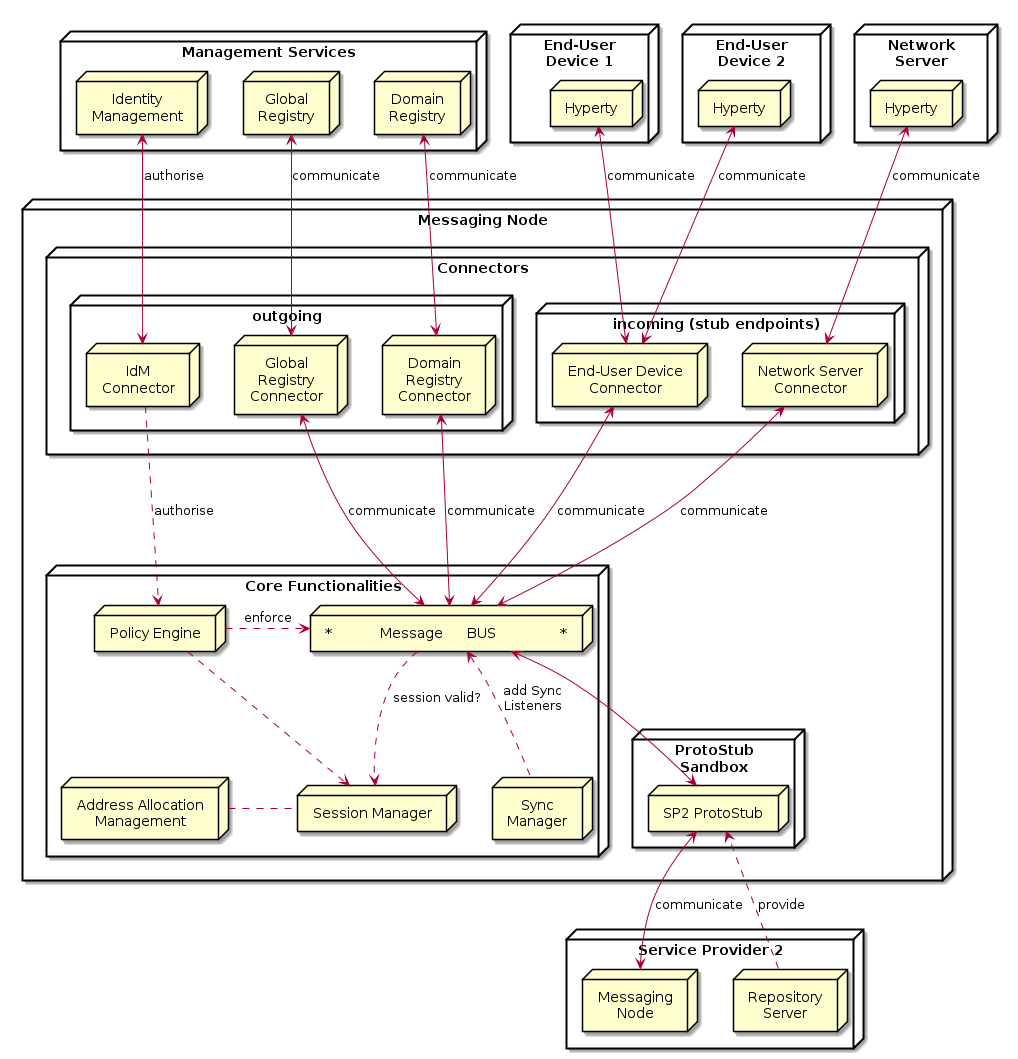

The diagram above was rendered by PlantUML. Its source (embedded in the PNG):
@startuml "msg-node-architecture-updated.png"


node "Management Services" as Man1 {
	node "Global\nRegistry" as GReg
	node "Domain\nRegistry" as DomReg
	node "Identity\nManagement" as IdM1
}

node "Service Provider 2" as SP2 {
	node "Messaging\nNode" as Msg2
	node "Repository\nServer" as Repo2
}

node "End-User\nDevice 1" as User1 {
	node "Hyperty" as H1
}

node "End-User\nDevice 2" as User2 {
	node "Hyperty" as H2
}

node "Network\nServer" as Net {
	node "Hyperty" as H3
}

node "Messaging Node" as msg {


 node "ProtoStub\nSandbox" as Proto1Sand {

	 node "SP2 ProtoStub" as Proto1
 }

node "Connectors" as Conn {
	node "outgoing" as ConnOut {
		node "IdM\nConnector" as ConnIdM
		node "Global\nRegistry\nConnector" as ConnGReg
		node "Domain\nRegistry\nConnector" as ConnDomReg
	}
	node "incoming (stub endpoints)" as ConnIn {
		node "End-User Device\nConnector" as ConnUser
		node "Network Server\nConnector" as ConnNet
	}
}


node "Core Functionalities" as core {

 node "*            Message      BUS                *" as Bus

 node "Policy Engine" as BusPEP

 node "Session Manager" as Reg

 node "Address Allocation\nManagement" as ID

 node "Sync\nManager" as Sync

 }

Repo2 ..down-> Proto1: provide

Msg2 <-left-> Proto1 : communicate

 Bus <-right-> Proto1

 BusPEP ..right-> Bus : enforce

 ConnIdM ..down-> BusPEP : authorise

 BusPEP .down-> Reg

 Reg .left. ID

 Reg <-up. Bus: session valid?

 Sync -up.> Bus: add Sync\nListeners

 ConnIdM <-up-> IdM1 : authorise

 Bus <-up-> ConnUser : communicate
 ConnUser <-up-> H1 : communicate

 ConnUser <-up-> H2 : communicate

 Bus <-up-> ConnNet : communicate
 ConnNet <-up-> H3 : communicate

 Bus <-up-> ConnGReg : communicate
 Bus <-up-> ConnDomReg : communicate
 ConnGReg <-up-> GReg : communicate
 ConnDomReg <-up-> DomReg : communicate


@enduml